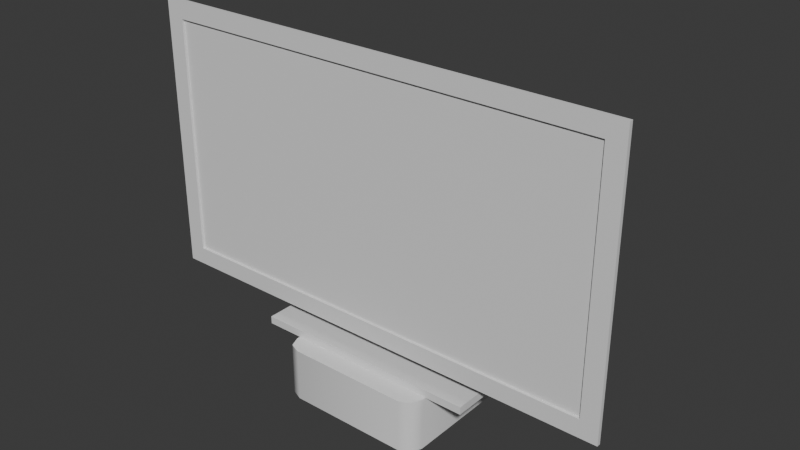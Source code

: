 # Source: PC.blend  (saved by Blender 4.1.23; exported with 4.5.12 LTS)
import bpy
from mathutils import Matrix  # noqa: F401  (used for matrix-valued properties, if any)

bpy.ops.wm.read_factory_settings(use_empty=True)
scene = bpy.context.scene
scene.name = 'Scene'

# ---- collections
col_pc = bpy.data.collections.new('PC'); scene.collection.children.link(col_pc)
col_reference = bpy.data.collections.new('Reference'); scene.collection.children.link(col_reference)
col_desk = bpy.data.collections.new('Desk')  # instanced only; not linked into the scene

# ---- materials (node trees are filled in below, after node groups)
mat_computerbox = bpy.data.materials.new('ComputerBox')
mat_computerbox.use_transparent_shadow = False
mat_monitorframe = bpy.data.materials.new('MonitorFrame')
mat_monitorframe.use_transparent_shadow = False
mat_monitorframe.diffuse_color = (0.4694, 0.4262, 0.8001, 1.0)
mat_monitorscreen = bpy.data.materials.new('MonitorScreen')
mat_monitorscreen.use_transparent_shadow = False
mat_monitorscreen.diffuse_color = (0.6298, 0.8001, 0.6122, 1.0)

# ---- material node trees
mat_computerbox.use_nodes = True; mat_computerbox.node_tree.nodes.clear()
_N = mat_computerbox.node_tree.nodes; _L = mat_computerbox.node_tree.links
n0 = _N.new('ShaderNodeBsdfPrincipled'); n0.name = 'Principled BSDF'; n0.location = (10, 300)
n1 = _N.new('ShaderNodeOutputMaterial'); n1.name = 'Material Output'; n1.location = (300, 300)
_L.new(n0.outputs[0], n1.inputs[0])
n1.is_active_output = True
mat_monitorframe.use_nodes = True; mat_monitorframe.node_tree.nodes.clear()
_N = mat_monitorframe.node_tree.nodes; _L = mat_monitorframe.node_tree.links
n0 = _N.new('ShaderNodeBsdfPrincipled'); n0.name = 'Principled BSDF'; n0.location = (10, 300)
n1 = _N.new('ShaderNodeOutputMaterial'); n1.name = 'Material Output'; n1.location = (300, 300)
_L.new(n0.outputs[0], n1.inputs[0])
n1.is_active_output = True
mat_monitorscreen.use_nodes = True; mat_monitorscreen.node_tree.nodes.clear()
_N = mat_monitorscreen.node_tree.nodes; _L = mat_monitorscreen.node_tree.links
n0 = _N.new('ShaderNodeBsdfPrincipled'); n0.name = 'Principled BSDF'; n0.location = (10, 300)
n1 = _N.new('ShaderNodeOutputMaterial'); n1.name = 'Material Output'; n1.location = (300, 300)
_L.new(n0.outputs[0], n1.inputs[0])
n1.is_active_output = True

# ---- world
world_world = bpy.data.worlds.new('World'); scene.world = world_world
world_world.use_nodes = True; world_world.node_tree.nodes.clear()
_N = world_world.node_tree.nodes; _L = world_world.node_tree.links
n0 = _N.new('ShaderNodeOutputWorld'); n0.name = 'World Output'; n0.location = (300, 300)
n1 = _N.new('ShaderNodeBackground'); n1.name = 'Background'; n1.location = (10, 300)
n1.inputs[0].default_value = (0.05088, 0.05088, 0.05088, 1.0)
_L.new(n1.outputs[0], n0.inputs[0])
n0.is_active_output = True
world_world.color = (0.05088, 0.05088, 0.05088)
world_world.use_sun_shadow = False
world_world.sun_shadow_jitter_overblur = 0.0

# ---- meshes
me_computerbox = bpy.data.meshes.new('ComputerBox')
me_computerbox.from_pydata([(-0.08, -0.1, -0.035), (-0.1, -0.08, -0.035), (-0.09414, -0.09414, -0.035), (-0.1, -0.08, 0.035), (-0.08, -0.1, 0.035), (-0.09414, -0.09414, 0.035), (-0.1, 0.08, -0.035), (-0.08, 0.1, -0.035), (-0.09414, 0.09414, -0.035), (-0.08, 0.1, 0.035), (-0.1, 0.08, 0.035), (-0.09414, 0.09414, 0.035), (0.1, -0.08, -0.035), (0.08, -0.1, -0.035), (0.09414, -0.09414, -0.035), (0.08, -0.1, 0.035), (0.1, -0.08, 0.035), (0.09414, -0.09414, 0.035), (0.08, 0.1, -0.035), (0.1, 0.08, -0.035), (0.09414, 0.09414, -0.035), (0.1, 0.08, 0.035), (0.08, 0.1, 0.035), (0.09414, 0.09414, 0.035)], [], [(13, 15, 4, 0), (19, 21, 16, 12), (21, 23, 22, 9, 11, 10, 3, 5, 4, 15, 17, 16), (1, 3, 10, 6), (7, 9, 22, 18), (0, 4, 5, 2), (2, 5, 3, 1), (9, 7, 8, 11), (11, 8, 6, 10), (21, 19, 20, 23), (23, 20, 18, 22), (15, 13, 14, 17), (17, 14, 12, 16), (6, 8, 7, 18, 20, 19, 12, 14, 13, 0, 2, 1)])
me_computerbox.polygons.foreach_set('use_smooth', [True] * 14)
_k = set([(0, 2), (0, 13), (1, 2), (1, 6), (3, 5), (3, 10), (4, 5), (4, 15), (6, 8), (7, 8), (7, 18), (9, 11), (9, 22), (10, 11), (12, 14), (12, 19), (13, 14), (15, 17), (16, 17), (16, 21), (18, 20), (19, 20), (21, 23), (22, 23)])
me_computerbox.attributes.new('sharp_edge', 'BOOLEAN', 'EDGE').data.foreach_set('value', [ (min(e.vertices), max(e.vertices)) in _k for e in me_computerbox.edges])
_uv = me_computerbox.uv_layers.new(name='UVMap')
_uv.uv.foreach_set('vector', [0.5, 0.03536, 0.675, 0.03536, 0.675, 0.4354, 0.5, 0.4354, 0.85, 0.4241, 0.675, 0.4241, 0.675, 0.03182, 0.85, 0.03182, 0.45, 3.397e-08, 0.4854, 0.01464, 0.5, 0.05, 0.5, 0.45, 0.4854, 0.4854, 0.45, 0.5, 0.05, 0.5, 0.01464, 0.4854, 3.279e-09, 0.45, 3.348e-08, 0.05, 0.01464, 0.01464, 0.05, 3.775e-09, 0.85, 0.8858, 0.675, 0.8858, 0.675, 0.4935, 0.85, 0.4935, 0.675, 0.9061, 0.5, 0.9061, 0.5, 0.5061, 0.675, 0.5061, 0.5, 0.4354, 0.675, 0.4354, 0.675, 0.4707, 0.5, 0.4707, 0.85, 0.9233, 0.675, 0.9233, 0.675, 0.8858, 0.85, 0.8858, 0.5, 0.9061, 0.675, 0.9061, 0.675, 0.9414, 0.5, 0.9414, 0.675, 0.4617, 0.85, 0.4617, 0.85, 0.4935, 0.675, 0.4935, 0.675, 0.4241, 0.85, 0.4241, 0.85, 0.4617, 0.675, 0.4617, 0.5, 0.4707, 0.675, 0.4707, 0.675, 0.5061, 0.5, 0.5061, 0.675, 0.03536, 0.5, 0.03536, 0.5, -4.961e-10, 0.675, -1.371e-08, 0.675, -4.918e-09, 0.85, 8.294e-09, 0.85, 0.03182, 0.675, 0.03182, 0.45, 0.5, 0.4854, 0.5146, 0.5, 0.55, 0.5, 0.95, 0.4854, 0.9854, 0.45, 1.0, 0.05, 1.0, 0.01464, 0.9854, 2.783e-09, 0.95, 3.298e-08, 0.55, 0.01464, 0.5146, 0.05, 0.5])
me_computerbox.materials.append(mat_computerbox)
me_computerbox.update()
me_monitor = bpy.data.meshes.new('Monitor')
me_monitor.from_pydata([(-0.15, -0.075, -0.005), (-0.015, -0.015, 0.005), (-0.15, 0.075, -0.005), (-0.015, 0.015, 0.005), (0.15, -0.075, -0.005), (0.015, -0.015, 0.005), (0.15, 0.075, -0.005), (0.015, 0.015, 0.005), (-0.15, -0.075, 0.005), (-0.15, 0.075, 0.005), (0.15, 0.075, 0.005), (0.15, -0.075, 0.005), (-0.0225, -0.05, 0.1825), (-0.0225, -0.05, 0.2275), (0.0225, -0.05, 0.1825), (0.0225, -0.05, 0.2275), (-0.2917, -0.06, 0.04832), (-0.2917, -0.06, 0.3617), (0.2917, -0.06, 0.3617), (0.2917, -0.06, 0.04832), (-0.315, -0.055, 0.025), (-0.315, -0.055, 0.385), (0.315, -0.055, 0.025), (0.315, -0.055, 0.385), (-0.315, -0.06, 0.025), (-0.315, -0.06, 0.385), (0.315, -0.06, 0.385), (0.315, -0.06, 0.025), (-0.2917, -0.05685, 0.04832), (-0.2917, -0.05685, 0.3617), (0.2917, -0.05685, 0.3617), (0.2917, -0.05685, 0.04832)], [], [(0, 8, 9, 2), (2, 9, 10, 6), (6, 10, 11, 4), (4, 11, 8, 0), (2, 6, 4, 0), (5, 7, 15, 14), (1, 3, 9, 8), (3, 7, 10, 9), (7, 5, 11, 10), (5, 1, 8, 11), (21, 20, 24, 25), (3, 1, 12, 13), (1, 5, 14, 12), (7, 3, 13, 15), (18, 17, 29, 30), (20, 22, 27, 24), (23, 21, 25, 26), (22, 23, 26, 27), (14, 15, 23, 22), (15, 13, 21, 23), (12, 14, 22, 20), (13, 12, 20, 21), (16, 17, 25, 24), (17, 18, 26, 25), (18, 19, 27, 26), (19, 16, 24, 27), (30, 29, 28, 31), (19, 18, 30, 31), (17, 16, 28, 29), (16, 19, 31, 28)])
me_monitor.polygons.foreach_set('material_index', [0, 0, 0, 0, 0, 0, 0, 0, 0, 0, 0, 0, 0, 0, 0, 0, 0, 0, 0, 0, 0, 0, 0, 0, 0, 0, 1, 0, 0, 0])
_uv = me_monitor.uv_layers.new(name='UVMap')
_uv.uv.foreach_set('vector', [0.375, 0.0, 0.625, 0.0, 0.625, 0.25, 0.375, 0.25, 0.375, 0.25, 0.625, 0.25, 0.625, 0.5, 0.375, 0.5, 0.375, 0.5, 0.625, 0.5, 0.625, 0.75, 0.375, 0.75, 0.375, 0.75, 0.625, 0.75, 0.625, 1.0, 0.375, 1.0, 0.125, 0.5, 0.375, 0.5, 0.375, 0.75, 0.125, 0.75, 0.725, 0.65, 0.725, 0.6, 0.725, 0.6, 0.725, 0.65, 0.775, 0.65, 0.775, 0.6, 0.875, 0.5, 0.875, 0.75, 0.775, 0.6, 0.725, 0.6, 0.625, 0.5, 0.875, 0.5, 0.725, 0.6, 0.725, 0.65, 0.625, 0.75, 0.625, 0.5, 0.725, 0.65, 0.775, 0.65, 0.875, 0.75, 0.625, 0.75, 0.775, 0.6, 0.775, 0.65, 0.775, 0.65, 0.775, 0.6, 0.775, 0.6, 0.775, 0.65, 0.775, 0.65, 0.775, 0.6, 0.775, 0.65, 0.725, 0.65, 0.725, 0.65, 0.775, 0.65, 0.725, 0.6, 0.775, 0.6, 0.775, 0.6, 0.725, 0.6, 0.7269, 0.6032, 0.7731, 0.6032, 0.7731, 0.6032, 0.7269, 0.6032, 0.775, 0.65, 0.725, 0.65, 0.725, 0.65, 0.775, 0.65, 0.725, 0.6, 0.775, 0.6, 0.775, 0.6, 0.725, 0.6, 0.725, 0.65, 0.725, 0.6, 0.725, 0.6, 0.725, 0.65, 0.725, 0.65, 0.725, 0.6, 0.725, 0.6, 0.725, 0.65, 0.725, 0.6, 0.775, 0.6, 0.775, 0.6, 0.725, 0.6, 0.775, 0.65, 0.725, 0.65, 0.725, 0.65, 0.775, 0.65, 0.775, 0.6, 0.775, 0.65, 0.775, 0.65, 0.775, 0.6, 0.7731, 0.6468, 0.7731, 0.6032, 0.775, 0.6, 0.775, 0.65, 0.7731, 0.6032, 0.7269, 0.6032, 0.725, 0.6, 0.775, 0.6, 0.7269, 0.6032, 0.7269, 0.6468, 0.725, 0.65, 0.725, 0.6, 0.7269, 0.6468, 0.7731, 0.6468, 0.775, 0.65, 0.725, 0.65, 0.7269, 0.6032, 0.7731, 0.6032, 0.7731, 0.6468, 0.7269, 0.6468, 0.7269, 0.6468, 0.7269, 0.6032, 0.7269, 0.6032, 0.7269, 0.6468, 0.7731, 0.6032, 0.7731, 0.6468, 0.7731, 0.6468, 0.7731, 0.6032, 0.7731, 0.6468, 0.7269, 0.6468, 0.7269, 0.6468, 0.7731, 0.6468])
me_monitor.materials.append(mat_monitorframe)
me_monitor.materials.append(mat_monitorscreen)
me_monitor.update()

# ---- objects
ob_computerbox = bpy.data.objects.new('ComputerBox', me_computerbox)
ob_monitor = bpy.data.objects.new('Monitor', me_monitor)
ob_desk = bpy.data.objects.new('Desk', None)

# ---- transforms, parenting, visibility, modifiers, constraints
ob_computerbox.location = (0.0, 0.0, 0.035)
ob_monitor.location = (0.0, 0.0, 0.075)
ob_desk.location = (0.0, 0.0, -1.037)
ob_desk.instance_type = 'COLLECTION'
ob_desk.instance_collection = col_desk

# ---- collection membership
col_pc.objects.link(ob_computerbox)
col_pc.objects.link(ob_monitor)
col_reference.objects.link(ob_desk)

# ---- scene / render settings (as saved in the file)
scene.frame_start = 1; scene.frame_end = 250; scene.frame_set(1)
scene.render.engine = 'BLENDER_EEVEE_NEXT'
scene.cycles.sampling_pattern = 'TABULATED_SOBOL'
scene.eevee.ray_tracing_options.trace_max_roughness = 0.0
bpy.context.view_layer.update()

# ---- added for rendering (the .blend has no active camera and no usable light): camera, sun
cam_auto = bpy.data.cameras.new('AutoCamera')
cam_auto.lens = 50.0
cam_auto.sensor_width = 36.0
cam_auto.clip_end = 1000.0
ob_auto_camera = bpy.data.objects.new('AutoCamera', cam_auto)
scene.collection.objects.link(ob_auto_camera)
ob_auto_camera.location = (0.745079, -0.894095, 0.826063)
ob_auto_camera.rotation_euler = (1.09748, -7.21219e-08, 0.694738)
scene.camera = ob_auto_camera
light_auto_sun = bpy.data.lights.new('AutoSun', 'SUN')
light_auto_sun.energy = 3.0
light_auto_sun.angle = 0.0523599
ob_auto_sun = bpy.data.objects.new('AutoSun', light_auto_sun)
scene.collection.objects.link(ob_auto_sun)
ob_auto_sun.rotation_euler = (0.872665, 0.174533, 0.523599)
bpy.context.view_layer.update()

